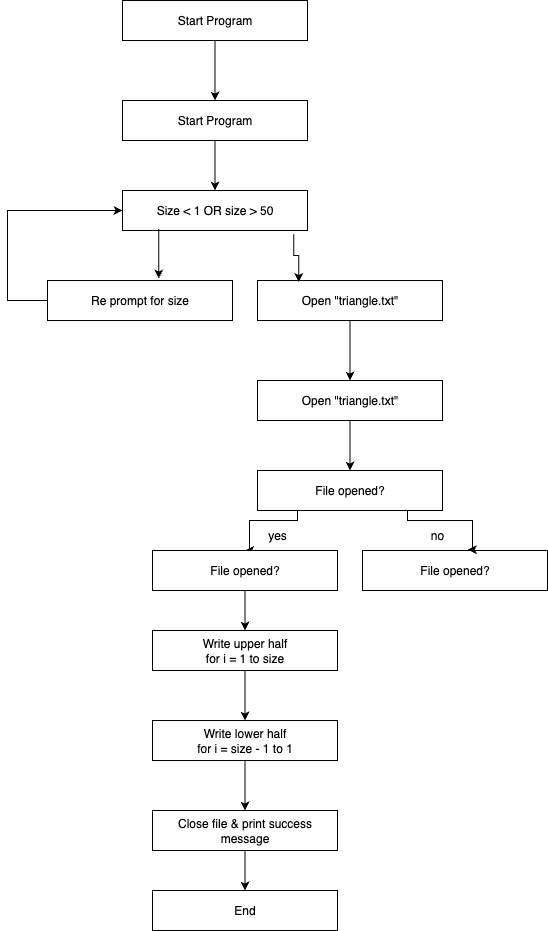

The diagram above was exported from draw.io. Its source (the exported page's mxGraphModel, read from the mxfile embedded in the PNG):
<mxGraphModel dx="837" dy="973" grid="1" gridSize="10" guides="1" tooltips="1" connect="1" arrows="1" fold="1" page="1" pageScale="1" pageWidth="850" pageHeight="1100" math="0" shadow="0">
  <root>
    <mxCell id="0" />
    <mxCell id="1" parent="0" />
    <mxCell id="KQnPwWnskefejb_Oc9Rz-4" style="edgeStyle=orthogonalEdgeStyle;rounded=0;orthogonalLoop=1;jettySize=auto;html=1;entryX=0.5;entryY=0;entryDx=0;entryDy=0;" edge="1" parent="1" source="KQnPwWnskefejb_Oc9Rz-2" target="KQnPwWnskefejb_Oc9Rz-3">
      <mxGeometry relative="1" as="geometry" />
    </mxCell>
    <mxCell id="KQnPwWnskefejb_Oc9Rz-2" value="Start Program" style="rounded=0;whiteSpace=wrap;html=1;" vertex="1" parent="1">
      <mxGeometry x="365" y="60" width="185" height="40" as="geometry" />
    </mxCell>
    <mxCell id="KQnPwWnskefejb_Oc9Rz-6" style="edgeStyle=orthogonalEdgeStyle;rounded=0;orthogonalLoop=1;jettySize=auto;html=1;entryX=0.5;entryY=0;entryDx=0;entryDy=0;" edge="1" parent="1" source="KQnPwWnskefejb_Oc9Rz-3" target="KQnPwWnskefejb_Oc9Rz-5">
      <mxGeometry relative="1" as="geometry" />
    </mxCell>
    <mxCell id="KQnPwWnskefejb_Oc9Rz-3" value="Start Program" style="rounded=0;whiteSpace=wrap;html=1;" vertex="1" parent="1">
      <mxGeometry x="365" y="160" width="185" height="40" as="geometry" />
    </mxCell>
    <mxCell id="KQnPwWnskefejb_Oc9Rz-5" value="Size &amp;lt; 1 OR size &amp;gt; 50" style="rounded=0;whiteSpace=wrap;html=1;" vertex="1" parent="1">
      <mxGeometry x="365" y="250" width="185" height="40" as="geometry" />
    </mxCell>
    <mxCell id="KQnPwWnskefejb_Oc9Rz-9" style="edgeStyle=orthogonalEdgeStyle;rounded=0;orthogonalLoop=1;jettySize=auto;html=1;entryX=0;entryY=0.5;entryDx=0;entryDy=0;" edge="1" parent="1" source="KQnPwWnskefejb_Oc9Rz-7" target="KQnPwWnskefejb_Oc9Rz-5">
      <mxGeometry relative="1" as="geometry">
        <Array as="points">
          <mxPoint x="250" y="360" />
          <mxPoint x="250" y="270" />
        </Array>
      </mxGeometry>
    </mxCell>
    <mxCell id="KQnPwWnskefejb_Oc9Rz-7" value="Re prompt for size" style="rounded=0;whiteSpace=wrap;html=1;" vertex="1" parent="1">
      <mxGeometry x="290" y="340" width="185" height="40" as="geometry" />
    </mxCell>
    <mxCell id="KQnPwWnskefejb_Oc9Rz-8" style="edgeStyle=orthogonalEdgeStyle;rounded=0;orthogonalLoop=1;jettySize=auto;html=1;entryX=0.601;entryY=-0.048;entryDx=0;entryDy=0;entryPerimeter=0;exitX=0.196;exitY=0.963;exitDx=0;exitDy=0;exitPerimeter=0;" edge="1" parent="1" source="KQnPwWnskefejb_Oc9Rz-5" target="KQnPwWnskefejb_Oc9Rz-7">
      <mxGeometry relative="1" as="geometry" />
    </mxCell>
    <mxCell id="KQnPwWnskefejb_Oc9Rz-13" style="edgeStyle=orthogonalEdgeStyle;rounded=0;orthogonalLoop=1;jettySize=auto;html=1;entryX=0.5;entryY=0;entryDx=0;entryDy=0;" edge="1" parent="1" source="KQnPwWnskefejb_Oc9Rz-10" target="KQnPwWnskefejb_Oc9Rz-12">
      <mxGeometry relative="1" as="geometry" />
    </mxCell>
    <mxCell id="KQnPwWnskefejb_Oc9Rz-10" value="Open &quot;triangle.txt&quot;" style="rounded=0;whiteSpace=wrap;html=1;" vertex="1" parent="1">
      <mxGeometry x="500" y="340" width="185" height="40" as="geometry" />
    </mxCell>
    <mxCell id="KQnPwWnskefejb_Oc9Rz-11" style="edgeStyle=orthogonalEdgeStyle;rounded=0;orthogonalLoop=1;jettySize=auto;html=1;entryX=0.223;entryY=0.039;entryDx=0;entryDy=0;entryPerimeter=0;exitX=0.925;exitY=1.093;exitDx=0;exitDy=0;exitPerimeter=0;" edge="1" parent="1" source="KQnPwWnskefejb_Oc9Rz-5" target="KQnPwWnskefejb_Oc9Rz-10">
      <mxGeometry relative="1" as="geometry" />
    </mxCell>
    <mxCell id="KQnPwWnskefejb_Oc9Rz-15" style="edgeStyle=orthogonalEdgeStyle;rounded=0;orthogonalLoop=1;jettySize=auto;html=1;entryX=0.5;entryY=0;entryDx=0;entryDy=0;" edge="1" parent="1" source="KQnPwWnskefejb_Oc9Rz-12" target="KQnPwWnskefejb_Oc9Rz-14">
      <mxGeometry relative="1" as="geometry" />
    </mxCell>
    <mxCell id="KQnPwWnskefejb_Oc9Rz-12" value="Open &quot;triangle.txt&quot;" style="rounded=0;whiteSpace=wrap;html=1;" vertex="1" parent="1">
      <mxGeometry x="500" y="440" width="185" height="40" as="geometry" />
    </mxCell>
    <mxCell id="KQnPwWnskefejb_Oc9Rz-17" style="edgeStyle=orthogonalEdgeStyle;rounded=0;orthogonalLoop=1;jettySize=auto;html=1;entryX=0.5;entryY=0;entryDx=0;entryDy=0;" edge="1" parent="1" source="KQnPwWnskefejb_Oc9Rz-14" target="KQnPwWnskefejb_Oc9Rz-16">
      <mxGeometry relative="1" as="geometry">
        <Array as="points">
          <mxPoint x="540" y="580" />
          <mxPoint x="492" y="580" />
        </Array>
      </mxGeometry>
    </mxCell>
    <mxCell id="KQnPwWnskefejb_Oc9Rz-14" value="File opened?" style="rounded=0;whiteSpace=wrap;html=1;" vertex="1" parent="1">
      <mxGeometry x="500" y="530" width="185" height="40" as="geometry" />
    </mxCell>
    <mxCell id="KQnPwWnskefejb_Oc9Rz-23" style="edgeStyle=orthogonalEdgeStyle;rounded=0;orthogonalLoop=1;jettySize=auto;html=1;entryX=0.5;entryY=0;entryDx=0;entryDy=0;" edge="1" parent="1" source="KQnPwWnskefejb_Oc9Rz-16" target="KQnPwWnskefejb_Oc9Rz-22">
      <mxGeometry relative="1" as="geometry" />
    </mxCell>
    <mxCell id="KQnPwWnskefejb_Oc9Rz-16" value="File opened?" style="rounded=0;whiteSpace=wrap;html=1;" vertex="1" parent="1">
      <mxGeometry x="395" y="610" width="185" height="40" as="geometry" />
    </mxCell>
    <mxCell id="KQnPwWnskefejb_Oc9Rz-18" value="File opened?" style="rounded=0;whiteSpace=wrap;html=1;" vertex="1" parent="1">
      <mxGeometry x="605" y="610" width="185" height="40" as="geometry" />
    </mxCell>
    <mxCell id="KQnPwWnskefejb_Oc9Rz-19" style="edgeStyle=orthogonalEdgeStyle;rounded=0;orthogonalLoop=1;jettySize=auto;html=1;entryX=0.569;entryY=-0.026;entryDx=0;entryDy=0;entryPerimeter=0;" edge="1" parent="1" source="KQnPwWnskefejb_Oc9Rz-14" target="KQnPwWnskefejb_Oc9Rz-18">
      <mxGeometry relative="1" as="geometry">
        <Array as="points">
          <mxPoint x="650" y="580" />
          <mxPoint x="715" y="580" />
        </Array>
      </mxGeometry>
    </mxCell>
    <mxCell id="KQnPwWnskefejb_Oc9Rz-20" value="yes" style="text;html=1;align=center;verticalAlign=middle;whiteSpace=wrap;rounded=0;" vertex="1" parent="1">
      <mxGeometry x="490" y="580" width="60" height="30" as="geometry" />
    </mxCell>
    <mxCell id="KQnPwWnskefejb_Oc9Rz-21" value="no" style="text;html=1;align=center;verticalAlign=middle;whiteSpace=wrap;rounded=0;" vertex="1" parent="1">
      <mxGeometry x="650" y="580" width="60" height="30" as="geometry" />
    </mxCell>
    <mxCell id="KQnPwWnskefejb_Oc9Rz-25" style="edgeStyle=orthogonalEdgeStyle;rounded=0;orthogonalLoop=1;jettySize=auto;html=1;entryX=0.5;entryY=0;entryDx=0;entryDy=0;" edge="1" parent="1" source="KQnPwWnskefejb_Oc9Rz-22" target="KQnPwWnskefejb_Oc9Rz-24">
      <mxGeometry relative="1" as="geometry" />
    </mxCell>
    <mxCell id="KQnPwWnskefejb_Oc9Rz-22" value="Write upper half&lt;div&gt;for i = 1 to size&lt;/div&gt;" style="rounded=0;whiteSpace=wrap;html=1;" vertex="1" parent="1">
      <mxGeometry x="395" y="690" width="185" height="40" as="geometry" />
    </mxCell>
    <mxCell id="KQnPwWnskefejb_Oc9Rz-27" style="edgeStyle=orthogonalEdgeStyle;rounded=0;orthogonalLoop=1;jettySize=auto;html=1;" edge="1" parent="1" source="KQnPwWnskefejb_Oc9Rz-24" target="KQnPwWnskefejb_Oc9Rz-26">
      <mxGeometry relative="1" as="geometry" />
    </mxCell>
    <mxCell id="KQnPwWnskefejb_Oc9Rz-24" value="Write lower half&lt;div&gt;for i = size - 1 to 1&lt;/div&gt;" style="rounded=0;whiteSpace=wrap;html=1;" vertex="1" parent="1">
      <mxGeometry x="395" y="780" width="185" height="40" as="geometry" />
    </mxCell>
    <mxCell id="KQnPwWnskefejb_Oc9Rz-29" style="edgeStyle=orthogonalEdgeStyle;rounded=0;orthogonalLoop=1;jettySize=auto;html=1;entryX=0.5;entryY=0;entryDx=0;entryDy=0;" edge="1" parent="1" source="KQnPwWnskefejb_Oc9Rz-26" target="KQnPwWnskefejb_Oc9Rz-28">
      <mxGeometry relative="1" as="geometry" />
    </mxCell>
    <mxCell id="KQnPwWnskefejb_Oc9Rz-26" value="Close file &amp;amp; print success message" style="rounded=0;whiteSpace=wrap;html=1;" vertex="1" parent="1">
      <mxGeometry x="395" y="870" width="185" height="40" as="geometry" />
    </mxCell>
    <mxCell id="KQnPwWnskefejb_Oc9Rz-28" value="End" style="rounded=0;whiteSpace=wrap;html=1;" vertex="1" parent="1">
      <mxGeometry x="395" y="950" width="185" height="40" as="geometry" />
    </mxCell>
  </root>
</mxGraphModel>